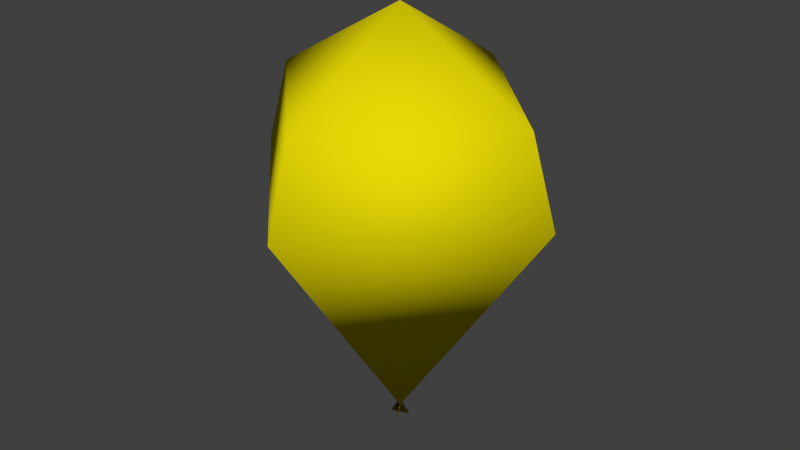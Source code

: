 # Source: baloon.blend  (saved by Blender 2.61.0; exported with 4.5.12 LTS)
import bpy
from mathutils import Matrix  # noqa: F401  (used for matrix-valued properties, if any)

bpy.ops.wm.read_factory_settings(use_empty=True)
scene = bpy.context.scene
scene.name = 'Scene'

# ---- collections
col_collection_4 = bpy.data.collections.new('Collection 4'); scene.collection.children.link(col_collection_4)
col_collection_11 = bpy.data.collections.new('Collection 11'); scene.collection.children.link(col_collection_11)
col_collection_11.hide_render = True
col_collection_11.hide_viewport = True
col_collection_12 = bpy.data.collections.new('Collection 12'); scene.collection.children.link(col_collection_12)
col_collection_12.hide_render = True
col_collection_12.hide_viewport = True
col_collection_13 = bpy.data.collections.new('Collection 13'); scene.collection.children.link(col_collection_13)
col_collection_13.hide_render = True
col_collection_13.hide_viewport = True
col_collection_14 = bpy.data.collections.new('Collection 14'); scene.collection.children.link(col_collection_14)
col_collection_14.hide_render = True
col_collection_14.hide_viewport = True
col_collection_15 = bpy.data.collections.new('Collection 15'); scene.collection.children.link(col_collection_15)

# ---- materials (node trees are filled in below, after node groups)
mat_sparrowwhite = bpy.data.materials.new('sparrowwhite')
mat_sparrowwhite.alpha_threshold = 0.0
mat_sparrowwhite.use_transparent_shadow = False
mat_sparrowwhite.roughness = 0.5
mat_sparrowwhite.line_color = (0.0, 0.0, 0.0, 1.0)
mat_sparrowpainted = bpy.data.materials.new('sparrowpainted')
mat_sparrowpainted.alpha_threshold = 0.0
mat_sparrowpainted.use_transparent_shadow = False
mat_sparrowpainted.diffuse_color = (0.8, 0.6944, 0.001994, 1.0)
mat_sparrowpainted.roughness = 0.5
mat_sparrowpainted.line_color = (0.0, 0.0, 0.0, 1.0)
mat_cruizerblack = bpy.data.materials.new('cruizerblack')
mat_cruizerblack.alpha_threshold = 0.0
mat_cruizerblack.use_transparent_shadow = False
mat_cruizerblack.diffuse_color = (0.2298, 0.2298, 0.2298, 1.0)
mat_cruizerblack.roughness = 0.5
mat_cruizerblack.line_color = (0.0, 0.0, 0.0, 1.0)

# ---- material node trees

# ---- world
world_world = bpy.data.worlds.new('World'); scene.world = world_world
world_world.color = (0.05088, 0.05088, 0.05088)
world_world.use_sun_shadow = False
world_world.sun_shadow_jitter_overblur = 0.0
world_world.cycles.sampling_method = 'MANUAL'
world_world.cycles.sample_map_resolution = 256

# ---- meshes
me_sphere_002 = bpy.data.meshes.new('Sphere.002')
me_sphere_002.from_pydata([(1.947e-07, -1.344e-07, 1.5), (0.3827, -6.718e-08, 1.174), (0.9239, 0.0, -0.3827), (0.3536, 0.1464, -0.9239), (0.6533, 0.2706, -0.7071), (0.8536, 0.3536, -0.3827), (0.9239, 0.3827, 0.0), (0.8536, 0.3536, 0.3827), (0.6533, 0.2706, 0.7071), (0.3536, 0.1464, 1.174), (0.2706, 0.2706, 1.174), (0.5, 0.5, 0.7071), (0.6533, 0.6533, 0.3827), (0.7071, 0.7071, 0.0), (0.6533, 0.6533, -0.3827), (0.5, 0.5, -0.7071), (0.2706, 0.2706, -0.9239), (0.1464, 0.3536, -0.9239), (0.2706, 0.6533, -0.7071), (0.3536, 0.8536, -0.3827), (0.3827, 0.9239, 0.0), (0.3536, 0.8536, 0.3827), (0.2706, 0.6533, 0.7071), (0.1464, 0.3536, 1.174), (9.735e-08, 0.3827, 1.174), (1.49e-08, 0.7071, 0.7071), (-2.98e-08, 0.9239, 0.3827), (-2.98e-08, 1.0, 0.0), (-2.98e-08, 0.9239, -0.3827), (-4.47e-08, 0.7071, -0.7071), (0.0, 0.3827, -0.9239), (-0.1464, 0.3536, -0.9239), (-0.2706, 0.6533, -0.7071), (-0.3536, 0.8536, -0.3827), (-0.3827, 0.9239, 0.0), (-0.3536, 0.8536, 0.3827), (-0.2706, 0.6533, 0.7071), (-0.1464, 0.3536, 1.174), (-0.2706, 0.2706, 1.174), (-0.5, 0.5, 0.7071), (-0.6533, 0.6533, 0.3827), (-0.7071, 0.7071, 0.0), (-0.6533, 0.6533, -0.3827), (-0.5, 0.5, -0.7071), (-0.2706, 0.2706, -0.9239), (-0.3536, 0.1464, -0.9239), (-0.6533, 0.2706, -0.7071), (-0.8536, 0.3536, -0.3827), (-0.9239, 0.3827, 0.0), (-0.8536, 0.3536, 0.3827), (-0.6533, 0.2706, 0.7071), (-0.3536, 0.1464, 1.174), (-0.3827, -6.718e-08, 1.174), (-0.7071, -4.47e-08, 0.7071), (-0.9239, -2.98e-08, 0.3827), (-1.0, 0.0, 0.0), (-0.9239, -2.98e-08, -0.3827), (-0.7071, -1.49e-08, -0.7071), (-0.3827, 0.0, -0.9239), (-1.395e-07, -5.778e-08, -1.0), (-0.3536, -0.1464, -0.9239), (-0.6533, -0.2706, -0.7071), (-0.8536, -0.3536, -0.3827), (-0.9239, -0.3827, 0.0), (-0.8536, -0.3536, 0.3827), (-0.6533, -0.2706, 0.7071), (-0.3536, -0.1464, 1.174), (-0.2706, -0.2706, 1.174), (-0.5, -0.5, 0.7071), (-0.6533, -0.6533, 0.3827), (-0.7071, -0.7071, 0.0), (-0.6533, -0.6533, -0.3827), (-0.5, -0.5, -0.7071), (-0.2706, -0.2706, -0.9239), (-0.1464, -0.3536, -0.9239), (-0.2706, -0.6533, -0.7071), (-0.3536, -0.8536, -0.3827), (-0.3827, -0.9239, 0.0), (-0.3536, -0.8536, 0.3827), (-0.2706, -0.6533, 0.7071), (-0.1464, -0.3536, 1.174), (9.735e-08, -0.3827, 1.174), (1.49e-08, -0.7071, 0.7071), (2.98e-08, -0.9239, 0.3827), (2.98e-08, -1.0, 0.0), (2.98e-08, -0.9239, -0.3827), (2.98e-08, -0.7071, -0.7071), (0.0, -0.3827, -0.9239), (0.1464, -0.3536, -0.9239), (0.2706, -0.6533, -0.7071), (0.3536, -0.8536, -0.3827), (0.3827, -0.9239, 0.0), (0.3536, -0.8536, 0.3827), (0.2706, -0.6533, 0.7071), (0.1464, -0.3536, 1.174), (0.2706, -0.2706, 1.174), (0.5, -0.5, 0.7071), (0.6533, -0.6533, 0.3827), (0.7071, -0.7071, 0.0), (0.6533, -0.6533, -0.3827), (0.5, -0.5, -0.7071), (0.2706, -0.2706, -0.9239), (0.3536, -0.1464, -0.9239), (0.6533, -0.2706, -0.7071), (0.8536, -0.3536, -0.3827), (0.9239, -0.3827, 0.0), (0.8536, -0.3536, 0.3827), (0.6533, -0.2706, 0.7071), (0.3536, -0.1464, 1.174), (0.7071, 2.98e-08, 0.7071), (0.9239, 2.98e-08, 0.3827), (1.0, 2.98e-08, 0.0), (0.7071, 1.49e-08, -0.7071), (0.3827, 0.0, -0.9239), (5.969e-07, 0.05, 1.55), (-0.01913, 0.04619, 1.55), (-0.03535, 0.03535, 1.55), (-0.04619, 0.01913, 1.55), (-0.05, -4.254e-07, 1.55), (-0.04619, -0.01913, 1.55), (-0.03535, -0.03536, 1.55), (-0.01913, -0.04619, 1.55), (6.028e-07, -0.05, 1.55), (0.01913, -0.04619, 1.55), (0.03536, -0.03536, 1.55), (0.04619, -0.01913, 1.55), (0.05, -4.092e-07, 1.55), (0.04619, 0.01913, 1.55), (0.03536, 0.03535, 1.55), (0.01913, 0.04619, 1.55), (5.647e-07, -3.896e-07, 1.45), (6.036e-07, -4.165e-07, 1.55)], [], [(113, 59, 3), (112, 113, 3, 4), (2, 112, 4, 5), (111, 2, 5, 6), (110, 111, 6, 7), (109, 110, 7, 8), (1, 109, 8, 9), (0, 1, 9), (0, 9, 10), (9, 8, 11, 10), (8, 7, 12, 11), (7, 6, 13, 12), (6, 5, 14, 13), (5, 4, 15, 14), (4, 3, 16, 15), (3, 59, 16), (16, 59, 17), (15, 16, 17, 18), (14, 15, 18, 19), (13, 14, 19, 20), (12, 13, 20, 21), (11, 12, 21, 22), (10, 11, 22, 23), (0, 10, 23), (0, 23, 24), (23, 22, 25, 24), (22, 21, 26, 25), (21, 20, 27, 26), (20, 19, 28, 27), (19, 18, 29, 28), (18, 17, 30, 29), (17, 59, 30), (30, 59, 31), (29, 30, 31, 32), (28, 29, 32, 33), (27, 28, 33, 34), (26, 27, 34, 35), (25, 26, 35, 36), (24, 25, 36, 37), (0, 24, 37), (0, 37, 38), (37, 36, 39, 38), (36, 35, 40, 39), (35, 34, 41, 40), (34, 33, 42, 41), (33, 32, 43, 42), (32, 31, 44, 43), (31, 59, 44), (44, 59, 45), (43, 44, 45, 46), (42, 43, 46, 47), (41, 42, 47, 48), (40, 41, 48, 49), (39, 40, 49, 50), (38, 39, 50, 51), (0, 38, 51), (0, 51, 52), (51, 50, 53, 52), (50, 49, 54, 53), (49, 48, 55, 54), (48, 47, 56, 55), (47, 46, 57, 56), (46, 45, 58, 57), (45, 59, 58), (58, 59, 60), (57, 58, 60, 61), (56, 57, 61, 62), (55, 56, 62, 63), (54, 55, 63, 64), (53, 54, 64, 65), (52, 53, 65, 66), (0, 52, 66), (0, 66, 67), (66, 65, 68, 67), (65, 64, 69, 68), (64, 63, 70, 69), (63, 62, 71, 70), (62, 61, 72, 71), (61, 60, 73, 72), (60, 59, 73), (73, 59, 74), (72, 73, 74, 75), (71, 72, 75, 76), (70, 71, 76, 77), (69, 70, 77, 78), (68, 69, 78, 79), (67, 68, 79, 80), (0, 67, 80), (0, 80, 81), (80, 79, 82, 81), (79, 78, 83, 82), (78, 77, 84, 83), (77, 76, 85, 84), (76, 75, 86, 85), (75, 74, 87, 86), (74, 59, 87), (87, 59, 88), (86, 87, 88, 89), (85, 86, 89, 90), (84, 85, 90, 91), (83, 84, 91, 92), (82, 83, 92, 93), (81, 82, 93, 94), (0, 81, 94), (0, 94, 95), (94, 93, 96, 95), (93, 92, 97, 96), (92, 91, 98, 97), (91, 90, 99, 98), (90, 89, 100, 99), (89, 88, 101, 100), (88, 59, 101), (101, 59, 102), (100, 101, 102, 103), (99, 100, 103, 104), (98, 99, 104, 105), (97, 98, 105, 106), (96, 97, 106, 107), (95, 96, 107, 108), (0, 95, 108), (0, 108, 1), (108, 107, 109, 1), (107, 106, 110, 109), (106, 105, 111, 110), (105, 104, 2, 111), (104, 103, 112, 2), (103, 102, 113, 112), (102, 59, 113), (130, 115, 114), (130, 116, 115), (130, 117, 116), (130, 118, 117), (130, 119, 118), (130, 120, 119), (130, 121, 120), (130, 122, 121), (130, 123, 122), (130, 124, 123), (130, 125, 124), (130, 126, 125), (130, 127, 126), (130, 128, 127), (130, 129, 128), (130, 114, 129), (131, 114, 115), (131, 115, 116), (131, 116, 117), (131, 117, 118), (131, 118, 119), (131, 119, 120), (131, 120, 121), (131, 121, 122), (131, 122, 123), (131, 123, 124), (131, 124, 125), (131, 125, 126), (131, 126, 127), (131, 127, 128), (131, 128, 129), (131, 129, 114)])
me_sphere_002.polygons.foreach_set('use_smooth', [True] * 160)
me_sphere_002.polygons.foreach_set('material_index', [1, 1, 1, 1, 1, 1, 1, 1, 1, 1, 1, 1, 1, 1, 1, 1, 1, 1, 1, 1, 1, 1, 1, 1, 1, 1, 1, 1, 1, 1, 1, 1, 1, 1, 1, 1, 1, 1, 1, 1, 1, 1, 1, 1, 1, 1, 1, 1, 1, 1, 1, 1, 1, 1, 1, 1, 1, 1, 1, 1, 1, 1, 1, 1, 1, 1, 1, 1, 1, 1, 1, 1, 1, 1, 1, 1, 1, 1, 1, 1, 1, 1, 1, 1, 1, 1, 1, 1, 1, 1, 1, 1, 1, 1, 1, 1, 1, 1, 1, 1, 1, 1, 1, 1, 1, 1, 1, 1, 1, 1, 1, 1, 1, 1, 1, 1, 1, 1, 1, 1, 1, 1, 1, 1, 1, 1, 1, 1, 1, 1, 1, 1, 1, 1, 1, 1, 1, 1, 1, 1, 1, 1, 1, 1, 1, 1, 1, 1, 1, 1, 1, 1, 1, 1, 1, 1, 1, 1, 1, 1])
_uv = me_sphere_002.uv_layers.new(name='UVMap')
_uv.uv.foreach_set('vector', [0.3231, 0.3329, 0.3388, 0.4544, 0.2991, 0.3547, 0.298, 0.2136, 0.3231, 0.3329, 0.2991, 0.3547, 0.2456, 0.2656, 0.2291, 0.1051, 0.298, 0.2136, 0.2456, 0.2656, 0.1635, 0.2048, 1.0, 0.08467, 1.229, 0.1051, 1.163, 0.2048, 1.057, 0.2011, 0.9002, 0.1844, 1.0, 0.08467, 1.057, 0.2011, 0.9714, 0.2572, 0.8698, 0.3025, 0.9002, 0.1844, 0.9714, 0.2572, 0.9155, 0.3444, 0.8528, 0.4237, 0.8698, 0.3025, 0.9155, 0.3444, 0.8749, 0.4434, 0.8388, 0.5456, 0.8528, 0.4237, 0.8749, 0.4434, 0.8388, 0.5456, 0.8749, 0.4434, 0.8914, 0.4779, 0.8749, 0.4434, 0.9155, 0.3444, 0.9457, 0.4126, 0.8914, 0.4779, 0.9155, 0.3444, 0.9714, 0.2572, 1.006, 0.358, 0.9457, 0.4126, 0.9714, 0.2572, 1.057, 0.2011, 1.075, 0.3236, 1.006, 0.358, 0.05721, 0.2011, 0.1635, 0.2048, 0.1486, 0.3182, 0.07456, 0.3236, 0.1635, 0.2048, 0.2456, 0.2656, 0.2198, 0.3432, 0.1486, 0.3182, 0.2456, 0.2656, 0.2991, 0.3547, 0.2829, 0.3919, 0.2198, 0.3432, 0.2991, 0.3547, 0.3388, 0.4544, 0.2829, 0.3919, 0.2829, 0.3919, 0.3388, 0.4544, 0.2759, 0.4375, 0.2198, 0.3432, 0.2829, 0.3919, 0.2759, 0.4375, 0.2121, 0.4301, 0.1486, 0.3182, 0.2198, 0.3432, 0.2121, 0.4301, 0.1482, 0.4335, 0.07456, 0.3236, 0.1486, 0.3182, 0.1482, 0.4335, 0.08493, 0.4471, 0.00589, 0.358, 0.07456, 0.3236, 0.08493, 0.4471, 0.02281, 0.4687, 0.9457, 0.4126, 1.006, 0.358, 1.023, 0.4687, 0.9616, 0.4949, 0.8914, 0.4779, 0.9457, 0.4126, 0.9616, 0.4949, 0.9005, 0.5219, 0.8388, 0.5456, 0.8914, 0.4779, 0.9005, 0.5219, 0.8388, 0.5456, 0.9005, 0.5219, 0.9012, 0.5694, 0.9005, 0.5219, 0.9616, 0.4949, 0.9652, 0.5827, 0.9012, 0.5694, 0.9616, 0.4949, 1.023, 0.4687, 1.03, 0.5833, 0.9652, 0.5827, 0.02281, 0.4687, 0.08493, 0.4471, 0.09397, 0.5708, 0.02988, 0.5833, 0.08493, 0.4471, 0.1482, 0.4335, 0.1565, 0.5477, 0.09397, 0.5708, 0.1482, 0.4335, 0.2121, 0.4301, 0.2175, 0.5176, 0.1565, 0.5477, 0.2121, 0.4301, 0.2759, 0.4375, 0.2779, 0.4849, 0.2175, 0.5176, 0.2759, 0.4375, 0.3388, 0.4544, 0.2779, 0.4849, 0.2779, 0.4849, 0.3388, 0.4544, 0.2881, 0.5279, 0.2175, 0.5176, 0.2779, 0.4849, 0.2881, 0.5279, 0.2353, 0.5984, 0.1565, 0.5477, 0.2175, 0.5176, 0.2353, 0.5984, 0.1753, 0.6575, 0.09397, 0.5708, 0.1565, 0.5477, 0.1753, 0.6575, 0.1049, 0.6943, 0.02988, 0.5833, 0.09397, 0.5708, 0.1049, 0.6943, 0.02801, 0.6986, 0.9652, 0.5827, 1.03, 0.5833, 1.028, 0.6986, 0.9553, 0.669, 0.9012, 0.5694, 0.9652, 0.5827, 0.9553, 0.669, 0.8928, 0.6142, 0.8388, 0.5456, 0.9012, 0.5694, 0.8928, 0.6142, 0.8388, 0.5456, 0.8928, 0.6142, 0.8754, 0.6495, 0.8928, 0.6142, 0.9553, 0.669, 0.9262, 0.744, 0.8754, 0.6495, 0.9553, 0.669, 1.028, 0.6986, 1.01, 0.8112, 0.9262, 0.744, 0.02801, 0.6986, 0.1049, 0.6943, 0.1244, 0.8165, 0.009508, 0.8112, 0.1049, 0.6943, 0.1753, 0.6575, 0.2137, 0.7558, 0.1244, 0.8165, 0.1753, 0.6575, 0.2353, 0.5984, 0.2677, 0.6637, 0.2137, 0.7558, 0.2353, 0.5984, 0.2881, 0.5279, 0.3056, 0.5605, 0.2677, 0.6637, 0.2881, 0.5279, 0.3388, 0.4544, 0.3056, 0.5605, 0.3056, 0.5605, 0.3388, 0.4544, 0.3283, 0.5777, 0.2677, 0.6637, 0.3056, 0.5605, 0.3283, 0.5777, 0.3154, 0.7005, 0.2137, 0.7558, 0.2677, 0.6637, 0.3154, 0.7005, 0.2919, 0.8216, 0.1244, 0.8165, 0.2137, 0.7558, 0.2919, 0.8216, 0.2002, 0.9299, 1.01, 0.8112, 1.124, 0.8165, 1.2, 0.9299, 0.9271, 0.9054, 0.9262, 0.744, 1.01, 0.8112, 0.9271, 0.9054, 0.8697, 0.7904, 0.8754, 0.6495, 0.9262, 0.744, 0.8697, 0.7904, 0.8506, 0.6686, 0.8388, 0.5456, 0.8754, 0.6495, 0.8506, 0.6686, 0.8388, 0.5456, 0.8506, 0.6686, 0.8231, 0.6671, 0.8506, 0.6686, 0.8697, 0.7904, 0.798, 0.7864, 0.8231, 0.6671, 0.8697, 0.7904, 0.9271, 0.9054, 0.7291, 0.8949, 0.798, 0.7864, 0.9271, 0.9054, 1.2, 0.9299, 0.5, 0.9153, 0.7291, 0.8949, 0.2002, 0.9299, 0.2919, 0.8216, 0.4002, 0.8156, 0.5, 0.9153, 0.2919, 0.8216, 0.3154, 0.7005, 0.3698, 0.6975, 0.4002, 0.8156, 0.3154, 0.7005, 0.3283, 0.5777, 0.3528, 0.5763, 0.3698, 0.6975, 0.3283, 0.5777, 0.3388, 0.4544, 0.3528, 0.5763, 0.3528, 0.5763, 0.3388, 0.4544, 0.3749, 0.5566, 0.3698, 0.6975, 0.3528, 0.5763, 0.3749, 0.5566, 0.4155, 0.6556, 0.4002, 0.8156, 0.3698, 0.6975, 0.4155, 0.6556, 0.4714, 0.7428, 0.5, 0.9153, 0.4002, 0.8156, 0.4714, 0.7428, 0.5572, 0.7989, 0.7291, 0.8949, 0.5, 0.9153, 0.5572, 0.7989, 0.6635, 0.7952, 0.798, 0.7864, 0.7291, 0.8949, 0.6635, 0.7952, 0.7456, 0.7344, 0.8231, 0.6671, 0.798, 0.7864, 0.7456, 0.7344, 0.7991, 0.6453, 0.8388, 0.5456, 0.8231, 0.6671, 0.7991, 0.6453, 0.8388, 0.5456, 0.7991, 0.6453, 0.7829, 0.6081, 0.7991, 0.6453, 0.7456, 0.7344, 0.7198, 0.6568, 0.7829, 0.6081, 0.7456, 0.7344, 0.6635, 0.7952, 0.6486, 0.6818, 0.7198, 0.6568, 0.6635, 0.7952, 0.5572, 0.7989, 0.5746, 0.6764, 0.6486, 0.6818, 0.5572, 0.7989, 0.4714, 0.7428, 0.5059, 0.642, 0.5746, 0.6764, 0.4714, 0.7428, 0.4155, 0.6556, 0.4457, 0.5874, 0.5059, 0.642, 0.4155, 0.6556, 0.3749, 0.5566, 0.3914, 0.5221, 0.4457, 0.5874, 0.3749, 0.5566, 0.3388, 0.4544, 0.3914, 0.5221, 0.3914, 0.5221, 0.3388, 0.4544, 0.4005, 0.4781, 0.4457, 0.5874, 0.3914, 0.5221, 0.4005, 0.4781, 0.4616, 0.5051, 0.5059, 0.642, 0.4457, 0.5874, 0.4616, 0.5051, 0.5228, 0.5313, 0.5746, 0.6764, 0.5059, 0.642, 0.5228, 0.5313, 0.5849, 0.5529, 0.6486, 0.6818, 0.5746, 0.6764, 0.5849, 0.5529, 0.6482, 0.5665, 0.7198, 0.6568, 0.6486, 0.6818, 0.6482, 0.5665, 0.7121, 0.5699, 0.7829, 0.6081, 0.7198, 0.6568, 0.7121, 0.5699, 0.7759, 0.5625, 0.8388, 0.5456, 0.7829, 0.6081, 0.7759, 0.5625, 0.8388, 0.5456, 0.7759, 0.5625, 0.7779, 0.5151, 0.7759, 0.5625, 0.7121, 0.5699, 0.7175, 0.4824, 0.7779, 0.5151, 0.7121, 0.5699, 0.6482, 0.5665, 0.6565, 0.4523, 0.7175, 0.4824, 0.6482, 0.5665, 0.5849, 0.5529, 0.594, 0.4292, 0.6565, 0.4523, 0.5849, 0.5529, 0.5228, 0.5313, 0.5299, 0.4167, 0.594, 0.4292, 0.5228, 0.5313, 0.4616, 0.5051, 0.4652, 0.4173, 0.5299, 0.4167, 0.4616, 0.5051, 0.4005, 0.4781, 0.4012, 0.4306, 0.4652, 0.4173, 0.4005, 0.4781, 0.3388, 0.4544, 0.4012, 0.4306, 0.4012, 0.4306, 0.3388, 0.4544, 0.3928, 0.3858, 0.4652, 0.4173, 0.4012, 0.4306, 0.3928, 0.3858, 0.4553, 0.331, 0.5299, 0.4167, 0.4652, 0.4173, 0.4553, 0.331, 0.528, 0.3014, 0.594, 0.4292, 0.5299, 0.4167, 0.528, 0.3014, 0.6049, 0.3057, 0.6565, 0.4523, 0.594, 0.4292, 0.6049, 0.3057, 0.6753, 0.3425, 0.7175, 0.4824, 0.6565, 0.4523, 0.6753, 0.3425, 0.7353, 0.4016, 0.7779, 0.5151, 0.7175, 0.4824, 0.7353, 0.4016, 0.7881, 0.4721, 0.8388, 0.5456, 0.7779, 0.5151, 0.7881, 0.4721, 0.8388, 0.5456, 0.7881, 0.4721, 0.8056, 0.4395, 0.7881, 0.4721, 0.7353, 0.4016, 0.7677, 0.3363, 0.8056, 0.4395, 0.7353, 0.4016, 0.6753, 0.3425, 0.7137, 0.2442, 0.7677, 0.3363, 0.6753, 0.3425, 0.6049, 0.3057, 0.6244, 0.1835, 0.7137, 0.2442, 0.6049, 0.3057, 0.528, 0.3014, 0.5095, 0.1888, 0.6244, 0.1835, 0.528, 0.3014, 0.4553, 0.331, 0.4262, 0.256, 0.5095, 0.1888, 0.4553, 0.331, 0.3928, 0.3858, 0.3754, 0.3505, 0.4262, 0.256, 0.3928, 0.3858, 0.3388, 0.4544, 0.3754, 0.3505, 0.3754, 0.3505, 0.3388, 0.4544, 0.3506, 0.3314, 0.4262, 0.256, 0.3754, 0.3505, 0.3506, 0.3314, 0.3697, 0.2096, 0.5095, 0.1888, 0.4262, 0.256, 0.3697, 0.2096, 0.4271, 0.09455, 0.6244, 0.1835, 0.5095, 0.1888, 0.4271, 0.09455, 0.7002, 0.07008, 0.7137, 0.2442, 0.6244, 0.1835, 0.7002, 0.07008, 0.7919, 0.1784, 0.7677, 0.3363, 0.7137, 0.2442, 0.7919, 0.1784, 0.8154, 0.2995, 0.8056, 0.4395, 0.7677, 0.3363, 0.8154, 0.2995, 0.8283, 0.4223, 0.8388, 0.5456, 0.8056, 0.4395, 0.8283, 0.4223, 0.8388, 0.5456, 0.8283, 0.4223, 0.8528, 0.4237, 0.8283, 0.4223, 0.8154, 0.2995, 0.8698, 0.3025, 0.8528, 0.4237, 0.8154, 0.2995, 0.7919, 0.1784, 0.9002, 0.1844, 0.8698, 0.3025, 0.7919, 0.1784, 0.7002, 0.07008, 1.0, 0.08467, 0.9002, 0.1844, 0.7002, 0.07008, 1.427, 0.09455, 1.229, 0.1051, 1.0, 0.08467, 0.4271, 0.09455, 0.3697, 0.2096, 0.298, 0.2136, 0.2291, 0.1051, 0.3697, 0.2096, 0.3506, 0.3314, 0.3231, 0.3329, 0.298, 0.2136, 0.3506, 0.3314, 0.3388, 0.4544, 0.3231, 0.3329, 0.4231, 0.424, 0.424, 0.8985, 0.3584, 0.9014, 0.7111, 0.0, 0.4906, 0.43, 0.424, 0.3869, 0.7111, 0.0, 0.5687, 0.4618, 0.4906, 0.43, 0.7111, 0.0, 0.6464, 0.4774, 0.5687, 0.4618, 0.7111, 0.0, 0.712, 0.4745, 0.6464, 0.4774, 0.9991, 1.031e-06, 0.7786, 0.43, 0.712, 0.3869, 0.9991, 1.031e-06, 0.8567, 0.4618, 0.7786, 0.43, 0.9991, 1.031e-06, 0.9344, 0.4774, 0.8567, 0.4618, 0.9991, 1.031e-06, 1.0, 0.4745, 0.9344, 0.4774, 0.7111, 0.4774, 0.4906, 0.9074, 0.424, 0.8643, 0.7111, 0.4774, 0.5687, 0.9392, 0.4906, 0.9074, 0.7111, 0.4774, 0.6464, 0.9548, 0.5687, 0.9392, 0.7111, 0.4774, 0.712, 0.952, 0.6464, 0.9548, 0.4231, 0.424, 0.2026, 0.8539, 0.136, 0.8109, 0.4231, 0.424, 0.2807, 0.8857, 0.2026, 0.8539, 0.4231, 0.424, 0.3584, 0.9014, 0.2807, 0.8857, 0.212, 0.212, 0.3917, 0.3321, 0.3321, 0.3917, 0.212, 0.212, 0.3321, 0.3917, 0.2542, 0.424, 0.212, 0.212, 0.2542, 0.424, 0.1698, 0.424, 0.212, 0.212, 0.1698, 0.424, 0.09191, 0.3917, 0.212, 0.212, 0.09191, 0.3917, 0.03227, 0.3321, 0.212, 0.212, 0.03227, 0.3321, 0.0, 0.2542, 0.212, 0.212, 0.0, 0.2542, 0.0, 0.1698, 0.212, 0.212, 0.0, 0.1698, 0.03227, 0.09191, 0.212, 0.212, 0.03227, 0.09191, 0.09191, 0.03227, 0.212, 0.212, 0.09191, 0.03227, 0.1698, 1.61e-08, 0.212, 0.212, 0.1698, 1.61e-08, 0.2542, 0.0, 0.212, 0.212, 0.2542, 0.0, 0.3321, 0.03227, 0.212, 0.212, 0.3321, 0.03227, 0.3917, 0.09191, 0.212, 0.212, 0.3917, 0.09191, 0.424, 0.1698, 0.212, 0.212, 0.424, 0.1698, 0.424, 0.2542, 0.212, 0.212, 0.424, 0.2542, 0.3917, 0.3321])
me_sphere_002.materials.append(mat_sparrowwhite)
me_sphere_002.materials.append(mat_sparrowpainted)
me_sphere_002.materials.append(mat_cruizerblack)
me_sphere_002.use_remesh_preserve_volume = False
me_sphere_002.use_remesh_preserve_attributes = False
me_sphere_002.use_mirror_vertex_groups = False
me_sphere_002.update()
me_sphere_003 = bpy.data.meshes.new('Sphere.003')
me_sphere_003.from_pydata([(1.947e-07, -1.344e-07, 1.5), (0.2928, -0.1759, 1.256), (0.9159, -0.1899, -0.3954), (0.2579, -0.291, -0.9463), (-0.355, -0.8515, 0.389), (-0.8464, -0.5656, 7.833e-09), (-0.2706, -0.6533, -0.7071), (0.5, -0.5, -0.7071), (0.8531, 0.3511, 0.389), (0.6509, -0.6538, 0.389), (0.2502, 0.2714, 1.21), (0.6538, 0.6509, 0.389), (0.9225, -0.00209, 0.389), (0.8464, 0.5656, -1.767e-07), (0.7819, 0.5133, -0.3954), (0.5981, 0.3853, -0.7158), (0.2906, 0.2634, -0.9282), (0.5133, -0.7819, -0.3954), (0.1271, -0.7, -0.7158), (-0.6538, -0.6509, 0.389), (-1.395e-07, -5.778e-08, -1.0), (0.9984, -0.1986, -2.32e-07), (0.355, 0.8515, 0.389), (-0.05507, 0.02281, 1.548), (-0.9984, 0.1986, 3.247e-08), (0.00209, 0.9225, 0.389), (-0.3402, -0.2007, -0.9346), (0.1986, 0.9984, 4.589e-09), (0.1899, 0.9159, -0.3954), (0.1505, 0.6954, -0.7158), (5.647e-07, -3.896e-07, 1.45), (-0.1899, -0.9159, -0.3954), (-0.002089, -0.9225, 0.389), (-0.7819, -0.5133, -0.3954), (-0.1986, -0.9984, -6.369e-09), (0.8515, -0.355, 0.389), (-0.3511, 0.8531, 0.389), (-0.6954, 0.1505, -0.7158), (-0.155, 0.335, 1.21), (-0.6509, 0.6538, 0.389), (-0.8531, -0.3511, 0.389), (-0.5656, 0.8464, 3.669e-08), (-0.5133, 0.7819, -0.3954), (-0.3853, 0.5981, -0.7158), (-0.2007, 0.3402, -0.9346), (0.5656, -0.8464, 3.758e-08), (-0.06378, -0.3742, 1.185), (-0.9159, 0.1899, -0.3954), (-0.5981, -0.3853, -0.7158), (0.0535, -0.02216, 1.547), (-0.8515, 0.355, 0.389), (0.3511, -0.8531, 0.389), (-0.3314, -0.08265, 1.256), (-0.9225, 0.00209, 0.389), (0.6954, -0.1505, -0.7158), (0.02216, 0.0535, 1.547), (5.647e-07, -3.896e-07, 1.45), (-0.02281, -0.05507, 1.548)], [], [(3, 20, 16), (54, 3, 16), (54, 16, 15), (2, 54, 15), (2, 15, 14), (21, 2, 14), (21, 14, 13), (12, 21, 13), (12, 13, 8), (17, 54, 2), (33, 48, 6), (1, 12, 8), (1, 8, 10), (0, 1, 10), (19, 34, 4), (10, 8, 11), (17, 18, 7), (18, 3, 7), (32, 45, 51), (52, 40, 19), (8, 13, 11), (50, 24, 53), (37, 44, 26), (45, 2, 21), (31, 18, 17), (6, 3, 18), (52, 19, 4), (26, 20, 3), (40, 5, 19), (35, 21, 12), (15, 16, 29), (14, 15, 29), (14, 29, 28), (13, 14, 28), (13, 28, 27), (11, 13, 27), (11, 27, 22), (6, 26, 3), (30, 49, 23), (10, 11, 22), (46, 51, 1), (0, 46, 1), (0, 10, 38), (10, 22, 25), (10, 25, 38), (52, 53, 40), (24, 47, 33), (46, 4, 32), (22, 27, 25), (34, 31, 17), (44, 20, 26), (52, 4, 46), (53, 5, 40), (29, 16, 44), (0, 52, 46), (16, 20, 44), (7, 3, 54), (17, 7, 54), (29, 44, 43), (28, 29, 43), (28, 43, 42), (27, 28, 42), (27, 42, 41), (25, 27, 41), (25, 41, 36), (34, 17, 45), (31, 6, 18), (38, 25, 36), (47, 48, 33), (1, 51, 9), (5, 31, 34), (38, 36, 39), (19, 5, 34), (1, 9, 35), (9, 21, 35), (37, 26, 48), (36, 41, 39), (24, 33, 5), (47, 37, 48), (32, 34, 45), (4, 34, 32), (33, 6, 31), (30, 23, 49), (5, 33, 31), (51, 45, 9), (48, 26, 6), (43, 44, 37), (42, 43, 37), (42, 37, 47), (41, 42, 47), (41, 47, 24), (39, 41, 24), (39, 24, 50), (53, 24, 5), (45, 17, 2), (38, 39, 50), (38, 50, 52), (0, 38, 52), (9, 45, 21), (52, 50, 53), (46, 32, 51), (1, 35, 12), (56, 57, 55), (56, 55, 57)])
me_sphere_003.polygons.foreach_set('use_smooth', [True] * 104)
me_sphere_003.polygons.foreach_set('material_index', [1, 1, 1, 1, 1, 1, 1, 1, 1, 1, 1, 1, 1, 1, 1, 1, 1, 1, 1, 1, 1, 1, 1, 1, 1, 1, 1, 1, 1, 1, 1, 1, 1, 1, 1, 1, 1, 1, 1, 1, 1, 1, 1, 1, 1, 1, 1, 1, 1, 1, 1, 1, 1, 1, 1, 1, 1, 1, 1, 1, 1, 1, 1, 1, 1, 1, 1, 1, 1, 1, 1, 1, 1, 1, 1, 1, 1, 1, 1, 1, 1, 1, 1, 1, 1, 1, 1, 1, 1, 1, 1, 1, 1, 1, 1, 1, 1, 1, 1, 1, 1, 1, 1, 1])
_uv = me_sphere_003.uv_layers.new(name='UVMap')
_uv.uv.foreach_set('vector', [0.6923, 0.4654, 0.6554, 0.5236, 0.5918, 0.468, 0.6266, 0.381, 0.6923, 0.4654, 0.5918, 0.468, 0.6266, 0.381, 0.5918, 0.468, 0.5354, 0.4105, 0.8893, 0.4932, 0.8119, 0.4642, 0.8347, 0.3809, 0.8893, 0.4932, 0.8347, 0.3809, 0.9184, 0.3843, 0.9641, 0.5352, 0.8893, 0.4932, 0.9184, 0.3843, 0.9641, 0.5352, 0.9184, 0.3843, 0.9949, 0.4174, 0.08611, 0.48, 0.05177, 0.4075, 0.2158, 0.4076, 0.08611, 0.48, 0.2158, 0.4076, 0.1618, 0.4799, 0.8014, 0.62, 0.8119, 0.4642, 0.8893, 0.4932, 0.1384, 0.1105, 0.1927, 0.05415, 0.269, 0.1033, 0.07696, 0.7138, 0.08611, 0.48, 0.1618, 0.4799, 0.07696, 0.7138, 0.1618, 0.4799, 0.1706, 0.7, 0.1281, 0.7885, 0.07696, 0.7138, 0.1706, 0.7, 0.08718, 0.2754, 0.2342, 0.2681, 0.154, 0.3149, 0.1706, 0.7, 0.1618, 0.4799, 0.2371, 0.4973, 0.8014, 0.62, 0.7064, 0.5952, 0.7667, 0.5372, 0.7064, 0.5952, 0.711, 0.4907, 0.7667, 0.5372, 0.9198, 0.2504, 0.8503, 0.3809, 0.8555, 0.2916, 0.0003765, 0.4075, 0.02871, 0.2344, 0.08718, 0.2754, 0.1618, 0.4799, 0.2158, 0.4076, 0.2371, 0.4973, 0.5271, 0.1385, 0.5104, 0.04829, 0.5912, 0.09774, 0.6151, 0.6823, 0.5936, 0.5738, 0.6928, 0.5947, 0.8689, 0.6735, 0.8893, 0.4932, 0.9641, 0.5352, 0.7063, 0.6906, 0.7064, 0.5952, 0.8014, 0.62, 0.269, 0.1033, 0.3526, 0.06647, 0.3404, 0.1349, 0.7061, 0.9886, 0.6557, 0.7634, 0.7063, 0.7391, 0.6928, 0.5947, 0.6554, 0.5236, 0.6923, 0.4654, 0.02871, 0.2344, 0.08957, 0.1826, 0.08718, 0.2754, 0.02144, 0.4975, 0.05177, 0.4075, 0.08611, 0.48, 0.5354, 0.4105, 0.5918, 0.468, 0.4942, 0.511, 0.4685, 0.3826, 0.5354, 0.4105, 0.4942, 0.511, 0.4685, 0.3826, 0.4942, 0.511, 0.4154, 0.5153, 0.4094, 0.3809, 0.4685, 0.3826, 0.4154, 0.5153, 0.2158, 0.4076, 0.3478, 0.4114, 0.3526, 0.4773, 0.2371, 0.4973, 0.2158, 0.4076, 0.3526, 0.4773, 0.2371, 0.4973, 0.3526, 0.4773, 0.3004, 0.5294, 0.269, 0.1033, 0.2438, 0.01685, 0.3526, 0.06647, 0.6557, 0.7391, 0.6557, 0.7626, 0.6339, 0.7505, 0.1706, 0.7, 0.2371, 0.4973, 0.3004, 0.5294, 0.7997, 0.07955, 0.8555, 0.2916, 0.7132, 0.1015, 0.7184, 0.01309, 0.7997, 0.07955, 0.7132, 0.1015, 0.1281, 0.7885, 0.1706, 0.7, 0.2149, 0.7488, 0.1706, 0.7, 0.3004, 0.5294, 0.3422, 0.5715, 0.1706, 0.7, 0.3422, 0.5715, 0.2149, 0.7488, 0.7028, 0.2945, 0.5912, 0.09774, 0.6535, 0.07531, 0.0, 0.1044, 0.05696, 0.03896, 0.1384, 0.1105, 0.7997, 0.07955, 0.9661, 0.1999, 0.9198, 0.2504, 0.3004, 0.5294, 0.3526, 0.4773, 0.3422, 0.5715, 0.7651, 0.7513, 0.7063, 0.6906, 0.8014, 0.62, 0.5936, 0.5738, 0.6554, 0.5236, 0.6928, 0.5947, 0.3526, 0.9185, 0.3527, 0.7391, 0.42, 0.8695, 0.5912, 0.09774, 0.6453, 0.0, 0.6535, 0.07531, 0.4942, 0.511, 0.5918, 0.468, 0.5936, 0.5738, 0.7184, 0.01309, 0.7993, 0.01445, 0.7997, 0.07955, 0.5918, 0.468, 0.6554, 0.5236, 0.5936, 0.5738, 0.7667, 0.5372, 0.711, 0.4907, 0.8119, 0.4642, 0.8014, 0.62, 0.7667, 0.5372, 0.8119, 0.4642, 0.4942, 0.511, 0.5936, 0.5738, 0.5272, 0.6236, 0.4154, 0.5153, 0.4942, 0.511, 0.5272, 0.6236, 0.4154, 0.5153, 0.5272, 0.6236, 0.4598, 0.663, 0.3526, 0.5261, 0.4154, 0.5153, 0.4598, 0.663, 0.3526, 0.5261, 0.4598, 0.663, 0.402, 0.6864, 0.4151, 0.3005, 0.3526, 0.2758, 0.3892, 0.1625, 0.4151, 0.3005, 0.3892, 0.1625, 0.4319, 0.2482, 0.7651, 0.7513, 0.8014, 0.62, 0.8689, 0.6735, 0.2711, 0.1892, 0.269, 0.1033, 0.3404, 0.1349, 0.6204, 0.348, 0.4151, 0.3005, 0.4319, 0.2482, 0.05696, 0.03896, 0.1927, 0.05415, 0.1384, 0.1105, 0.7132, 0.1015, 0.8555, 0.2916, 0.7831, 0.3174, 0.08957, 0.1826, 0.2711, 0.1892, 0.2342, 0.2681, 0.6204, 0.348, 0.4319, 0.2482, 0.4712, 0.1913, 0.08718, 0.2754, 0.08957, 0.1826, 0.2342, 0.2681, 0.7132, 0.1015, 0.7831, 0.3174, 0.7136, 0.3238, 0.956, 0.6808, 0.9641, 0.5352, 1.0, 0.617, 0.6151, 0.6823, 0.6928, 0.5947, 0.7063, 0.6528, 0.4319, 0.2482, 0.3892, 0.1625, 0.4712, 0.1913, 0.0, 0.1044, 0.1384, 0.1105, 0.08957, 0.1826, 0.05696, 0.03896, 0.1315, 0.0, 0.1927, 0.05415, 0.9198, 0.2504, 0.9895, 0.2918, 0.8503, 0.3809, 0.154, 0.3149, 0.2342, 0.2681, 0.2189, 0.347, 0.1384, 0.1105, 0.269, 0.1033, 0.2711, 0.1892, 0.01364, 0.4075, 0.01365, 0.4317, 0.0, 0.4151, 0.08957, 0.1826, 0.1384, 0.1105, 0.2711, 0.1892, 0.8555, 0.2916, 0.8503, 0.3809, 0.7831, 0.3174, 0.1927, 0.05415, 0.2438, 0.01685, 0.269, 0.1033, 0.5272, 0.6236, 0.5936, 0.5738, 0.6151, 0.6823, 0.4598, 0.663, 0.5272, 0.6236, 0.6151, 0.6823, 0.4598, 0.663, 0.6151, 0.6823, 0.5758, 0.7391, 0.3892, 0.1625, 0.3528, 0.1056, 0.4636, 0.0002979, 0.3892, 0.1625, 0.4636, 0.0002979, 0.5104, 0.04829, 0.4712, 0.1913, 0.3892, 0.1625, 0.5104, 0.04829, 0.4712, 0.1913, 0.5104, 0.04829, 0.5271, 0.1385, 0.5912, 0.09774, 0.5104, 0.04829, 0.6453, 0.0, 0.8689, 0.6735, 0.8014, 0.62, 0.8893, 0.4932, 0.6204, 0.348, 0.4712, 0.1913, 0.5271, 0.1385, 0.6204, 0.348, 0.5271, 0.1385, 0.7028, 0.2945, 0.7132, 0.3809, 0.6204, 0.348, 0.7028, 0.2945, 0.956, 0.6808, 0.8689, 0.6735, 0.9641, 0.5352, 0.7028, 0.2945, 0.5271, 0.1385, 0.5912, 0.09774, 0.7997, 0.07955, 0.9198, 0.2504, 0.8555, 0.2916, 0.07696, 0.7138, 0.02144, 0.4975, 0.08611, 0.48, 0.01364, 0.4075, 0.01365, 0.4317, 0.0, 0.4151, 0.6557, 0.7391, 0.6557, 0.7626, 0.6339, 0.7505])
me_sphere_003.materials.append(mat_sparrowwhite)
me_sphere_003.materials.append(mat_sparrowpainted)
me_sphere_003.materials.append(mat_cruizerblack)
me_sphere_003.use_remesh_preserve_volume = False
me_sphere_003.use_remesh_preserve_attributes = False
me_sphere_003.use_mirror_vertex_groups = False
me_sphere_003.update()
me_sphere_004 = bpy.data.meshes.new('Sphere.004')
me_sphere_004.from_pydata([(-0.02281, -0.05507, 1.548), (5.647e-07, -3.896e-07, 1.45), (0.02216, 0.0535, 1.547), (0.0535, -0.02216, 1.547), (5.647e-07, -3.896e-07, 1.45), (-0.05507, 0.02281, 1.548), (-0.0064, -0.06265, 1.51), (0.2928, -0.1759, 1.256), (-0.2027, -0.9952, -0.2032), (0.2579, -0.291, -0.9463), (-0.1777, -0.9133, 0.4052), (-0.8387, -0.5699, 0.2538), (0.9133, -0.1777, 0.4052), (0.6529, -0.2901, -0.734), (0.8741, 0.5265, 0.2167), (0.181, 0.8376, -0.5732), (-0.2007, 0.3402, -0.9346), (0.5137, 0.7757, 0.4052), (-0.8376, 0.181, -0.5732), (0.5603, -0.8471, -0.2032), (0.7202, 0.4643, -0.5732), (0.03148, 0.2277, 1.399), (0.1798, 0.1549, -0.997), (-0.7202, -0.4643, -0.5732), (-0.01814, -0.7142, -0.734), (0.5201, -0.7715, 0.4052), (-0.4643, 0.7202, -0.5732), (0.9952, -0.2027, -0.2032), (-0.3314, -0.08265, 1.256), (-0.5699, 0.8387, 0.2538), (-0.996, 0.19, 0.2538), (0.126, 1.015, 0.2095), (-0.3402, -0.2007, -0.9346)], [], [(2, 0, 1), (1, 0, 2), (4, 5, 3), (4, 3, 5), (16, 22, 32), (13, 9, 22), (13, 22, 20), (27, 13, 20), (30, 23, 11), (10, 6, 28), (27, 20, 14), (12, 27, 14), (15, 16, 26), (19, 13, 27), (21, 31, 29), (7, 12, 14), (7, 14, 21), (6, 7, 21), (11, 8, 10), (21, 14, 17), (19, 24, 13), (24, 9, 13), (10, 19, 25), (31, 26, 29), (10, 8, 19), (23, 24, 8), (18, 16, 32), (25, 19, 27), (8, 24, 19), (15, 22, 16), (28, 11, 10), (32, 22, 9), (21, 29, 30), (6, 10, 25), (20, 22, 15), (18, 32, 23), (25, 27, 12), (14, 20, 15), (14, 15, 31), (17, 14, 31), (21, 30, 28), (24, 32, 9), (11, 23, 8), (6, 21, 28), (6, 25, 7), (23, 32, 24), (26, 16, 18), (21, 17, 31), (29, 26, 18), (28, 30, 11), (30, 18, 23), (29, 18, 30), (7, 25, 12), (31, 15, 26)])
me_sphere_004.polygons.foreach_set('use_smooth', [True] * 54)
me_sphere_004.polygons.foreach_set('material_index', [1, 1, 1, 1, 1, 1, 1, 1, 1, 1, 1, 1, 1, 1, 1, 1, 1, 1, 1, 1, 1, 1, 1, 1, 1, 1, 1, 1, 1, 1, 1, 1, 1, 1, 1, 1, 1, 1, 1, 1, 1, 1, 1, 1, 1, 1, 1, 1, 1, 1, 1, 1, 1, 1])
_uv = me_sphere_004.uv_layers.new(name='UVMap')
_uv.uv.foreach_set('vector', [0.6557, 0.7626, 0.6339, 0.7505, 0.6557, 0.7391, 0.01364, 0.4075, 0.01365, 0.4317, 0.0, 0.4151, 0.01364, 0.4075, 0.01365, 0.4317, 0.0, 0.4151, 0.6557, 0.7391, 0.6557, 0.7626, 0.6339, 0.7505, 0.9222, 0.6214, 1.0, 0.6761, 0.8725, 0.7393, 0.5627, 0.6007, 0.475, 0.5764, 0.5088, 0.5103, 0.5627, 0.6007, 0.5088, 0.5103, 0.6803, 0.5267, 0.6893, 0.6735, 0.5627, 0.6007, 0.6803, 0.5267, 0.4067, 0.1505, 0.6117, 0.0107, 0.5387, 0.1652, 0.6807, 0.2657, 0.4969, 0.5103, 0.4686, 0.4238, 0.0, 0.3066, 0.06585, 0.1662, 0.1594, 0.3255, 0.09795, 0.405, 0.0, 0.3066, 0.1594, 0.3255, 0.9894, 0.5103, 0.9222, 0.6214, 0.8503, 0.5178, 0.5451, 0.7755, 0.5627, 0.6007, 0.6893, 0.6735, 0.3348, 0.9176, 0.04964, 0.7974, 0.1137, 0.6761, 0.303, 0.4797, 0.09795, 0.405, 0.1594, 0.3255, 0.303, 0.4797, 0.1594, 0.3255, 0.4067, 0.4491, 0.3937, 0.4811, 0.303, 0.4797, 0.4067, 0.4491, 0.5387, 0.1652, 0.7387, 0.1395, 0.6807, 0.2657, 0.4067, 0.4491, 0.1594, 0.3255, 0.2655, 0.2994, 0.5451, 0.7755, 0.4067, 0.6818, 0.5627, 0.6007, 0.4067, 0.6818, 0.475, 0.5764, 0.5627, 0.6007, 0.4916, 0.9221, 0.5451, 0.7755, 0.6188, 0.8778, 0.3216, 0.2006, 0.2641, 0.0, 0.4063, 0.1296, 0.4916, 0.9221, 0.4068, 0.8229, 0.5451, 0.7755, 0.6117, 0.0107, 0.7731, 0.05268, 0.7387, 0.1395, 0.7519, 0.6285, 0.9222, 0.6214, 0.8725, 0.7393, 0.6188, 0.8778, 0.5451, 0.7755, 0.6893, 0.6735, 0.4068, 0.8229, 0.4067, 0.6818, 0.5451, 0.7755, 0.9894, 0.5103, 1.0, 0.6761, 0.9222, 0.6214, 0.4686, 0.4238, 0.5387, 0.1652, 0.6807, 0.2657, 0.8725, 0.7393, 1.0, 0.6761, 0.9949, 0.7776, 0.3348, 0.9176, 0.1137, 0.6761, 0.2591, 0.5736, 0.4969, 0.5103, 0.6807, 0.2657, 0.773, 0.3409, 0.06585, 0.1662, 0.04876, 0.03791, 0.1859, 0.07586, 0.7519, 0.6285, 0.8725, 0.7393, 0.7519, 0.7774, 0.6188, 0.8778, 0.6893, 0.6735, 0.7505, 0.7841, 0.1594, 0.3255, 0.06585, 0.1662, 0.1859, 0.07586, 0.1594, 0.3255, 0.1859, 0.07586, 0.3216, 0.2006, 0.2655, 0.2994, 0.1594, 0.3255, 0.3216, 0.2006, 0.3348, 0.9176, 0.2591, 0.5736, 0.3949, 0.8205, 0.9028, 0.859, 0.8725, 0.7393, 0.9949, 0.7776, 0.5387, 0.1652, 0.6117, 0.0107, 0.7387, 0.1395, 0.4061, 0.9141, 0.3348, 0.9176, 0.3949, 0.8205, 0.4969, 0.5103, 0.773, 0.3409, 0.5821, 0.4905, 0.7519, 0.7774, 0.8725, 0.7393, 0.9028, 0.859, 0.8503, 0.5178, 0.9222, 0.6214, 0.7519, 0.6285, 0.4067, 0.4491, 0.2655, 0.2994, 0.3216, 0.2006, 0.1137, 0.6761, 0.04819, 0.5695, 0.1697, 0.4811, 0.3949, 0.8205, 0.2591, 0.5736, 0.4067, 0.5666, 0.4067, 0.1505, 0.5023, 0.0, 0.6117, 0.0107, 0.1137, 0.6761, 0.1697, 0.4811, 0.2591, 0.5736, 0.7519, 0.9615, 0.6188, 0.8778, 0.7505, 0.7841, 0.3216, 0.2006, 0.1859, 0.07586, 0.2641, 0.0])
me_sphere_004.materials.append(mat_sparrowwhite)
me_sphere_004.materials.append(mat_sparrowpainted)
me_sphere_004.materials.append(mat_cruizerblack)
me_sphere_004.use_remesh_preserve_volume = False
me_sphere_004.use_remesh_preserve_attributes = False
me_sphere_004.use_mirror_vertex_groups = False
me_sphere_004.update()
me_sphere_005 = bpy.data.meshes.new('Sphere.005')
me_sphere_005.from_pydata([(-0.1766, -0.4918, -0.9303), (-0.1557, 0.8742, -0.6151), (0.01848, 0.2734, -1.004), (-0.2029, -1.065, 0.08364), (0.7202, 0.4643, -0.5732), (-0.8387, -0.5699, 0.2538), (-0.996, 0.19, 0.2538), (0.4477, -0.3212, -0.8898), (0.7447, 0.6941, 0.3058), (-0.8742, -0.1557, -0.6151), (-0.2973, 1.034, 0.2179), (1.811e-07, -1.553e-07, 1.505), (0.6099, -0.8969, 0.08364), (1.065, -0.2029, 0.08364), (-0.05507, 0.02281, 1.548), (5.647e-07, -3.896e-07, 1.45), (0.0535, -0.02216, 1.547), (0.02216, 0.0535, 1.547), (5.647e-07, -3.896e-07, 1.45), (-0.02281, -0.05507, 1.548)], [], [(6, 9, 5), (11, 5, 3), (7, 2, 4), (13, 7, 4), (11, 8, 10), (2, 0, 9), (13, 4, 8), (11, 6, 5), (4, 2, 1), (3, 0, 12), (10, 1, 9), (11, 13, 8), (11, 3, 12), (11, 10, 6), (9, 0, 3), (0, 2, 7), (5, 9, 3), (11, 12, 13), (12, 7, 13), (8, 4, 1), (12, 0, 7), (10, 9, 6), (8, 1, 10), (1, 2, 9), (16, 14, 15), (15, 14, 16), (18, 19, 17), (17, 19, 18)])
me_sphere_005.polygons.foreach_set('use_smooth', [True] * 28)
me_sphere_005.polygons.foreach_set('material_index', [1, 1, 1, 1, 1, 1, 1, 1, 1, 1, 1, 1, 1, 1, 1, 1, 1, 1, 1, 1, 1, 1, 1, 1, 1, 1, 1, 1])
_uv = me_sphere_005.uv_layers.new(name='UVMap')
_uv.uv.foreach_set('vector', [0.8818, 0.6871, 0.7754, 0.5705, 0.9635, 0.5937, 0.5108, 0.323, 0.5107, 0.01589, 0.6511, 0.0, 0.5889, 0.7377, 0.6634, 0.6535, 0.7566, 0.777, 0.6707, 0.9508, 0.5889, 0.7377, 0.7566, 0.777, 0.3344, 0.4606, 0.2963, 0.2481, 0.5107, 0.2766, 0.1176, 0.4284, 0.2626, 0.3862, 0.2963, 0.5363, 0.1347, 0.0147, 0.2963, 0.03025, 0.2555, 0.1648, 0.5111, 0.6535, 0.7099, 0.4063, 0.7726, 0.5039, 0.3236, 0.07158, 0.4566, 0.0, 0.5104, 0.1077, 0.9999, 0.4359, 0.7726, 0.4062, 1.0, 0.323, 0.05705, 0.6986, 0.05017, 0.5567, 0.2963, 0.5363, 5.717e-06, 0.3401, 0.1347, 0.0147, 0.2555, 0.1648, 0.5108, 0.323, 0.6511, 0.0, 0.7819, 0.09819, 0.5111, 0.6535, 0.5107, 0.323, 0.7099, 0.4063, 0.7754, 0.5705, 0.7726, 0.4062, 0.9999, 0.4359, 0.2626, 0.3862, 0.1176, 0.4284, 0.1641, 0.3401, 0.9635, 0.5937, 0.7754, 0.5705, 0.9999, 0.4359, 5.717e-06, 0.3401, 0.0, 0.0, 0.1347, 0.0147, 0.5107, 0.946, 0.5889, 0.7377, 0.6707, 0.9508, 0.2963, 0.2481, 0.3236, 0.07158, 0.5104, 0.1077, 0.5107, 0.946, 0.5109, 0.6866, 0.5889, 0.7377, 0.05705, 0.6986, 0.2963, 0.5363, 0.2722, 0.6986, 0.2963, 0.2481, 0.5104, 0.1077, 0.5107, 0.2766, 0.05017, 0.5567, 0.1176, 0.4284, 0.2963, 0.5363, 0.6557, 0.7626, 0.6339, 0.7505, 0.6557, 0.7391, 0.01364, 0.4075, 0.01365, 0.4317, 0.0, 0.4151, 0.01364, 0.4075, 0.01365, 0.4317, 0.0, 0.4151, 0.6557, 0.7626, 0.6339, 0.7505, 0.6557, 0.7391])
me_sphere_005.materials.append(mat_sparrowwhite)
me_sphere_005.materials.append(mat_sparrowpainted)
me_sphere_005.materials.append(mat_cruizerblack)
me_sphere_005.use_remesh_preserve_volume = False
me_sphere_005.use_remesh_preserve_attributes = False
me_sphere_005.use_mirror_vertex_groups = False
me_sphere_005.update()
me_cube = bpy.data.meshes.new('Cube')
me_cube.from_pydata([(0.03232, 0.07803, -1.2), (3.725e-09, -3.725e-09, -1.062), (-0.0314, -0.07582, -1.199), (-0.07582, 0.0314, -1.199), (3.725e-09, -3.725e-09, -1.062), (0.07803, -0.03232, -1.2), (5.96e-08, 1.341e-07, -1.127), (1.0, 1.0, 0.993), (1.0, -1.0, 0.993), (-1.0, -1.0, 0.993), (-1.0, 1.0, 0.993), (-0.8388, 0.8388, 1.708), (-0.8388, -0.8388, 1.708), (0.8388, -0.8388, 1.708), (0.8388, 0.8388, 1.708), (-1.192e-07, -1.639e-07, 2.407)], [], [(2, 0, 1), (1, 0, 2), (4, 5, 3), (3, 5, 4), (6, 7, 8), (6, 8, 9), (6, 9, 10), (7, 6, 10), (7, 10, 11, 14), (10, 9, 12, 11), (9, 8, 13, 12), (8, 7, 14, 13), (13, 14, 15), (12, 13, 15), (11, 12, 15), (14, 11, 15)])
me_cube.polygons.foreach_set('use_smooth', [True] * 16)
me_cube.polygons.foreach_set('material_index', [1, 1, 1, 1, 1, 1, 1, 1, 1, 1, 1, 1, 1, 1, 1, 1])
_uv = me_cube.uv_layers.new(name='UVMap')
_uv.uv.foreach_set('vector', [0.6557, 0.7626, 0.6339, 0.7505, 0.6557, 0.7391, 0.01364, 0.4075, 0.01365, 0.4317, 0.0, 0.4151, 0.01364, 0.4075, 0.01365, 0.4317, 0.0, 0.4151, 0.6557, 0.7626, 0.6339, 0.7505, 0.6557, 0.7391, 0.3629, 0.3742, 0.666, 0.4696, 0.4489, 0.6801, 0.7258, 0.3742, 0.4227, 0.2788, 0.6398, 0.06833, 0.3629, 0.0, 0.2769, 0.3059, 0.0598, 0.09536, 0.0846, 0.6413, 0.3624, 0.3742, 0.3629, 0.7595, 1.0, 0.4823, 0.7605, 0.6669, 0.7261, 0.5824, 0.927, 0.4276, 0.0598, 0.09536, 0.2769, 0.3059, 0.1823, 0.3685, 0.00016, 0.1919, 0.6398, 0.06833, 0.4227, 0.2788, 0.3631, 0.1823, 0.5451, 0.005753, 0.4489, 0.6801, 0.666, 0.4696, 0.7256, 0.5661, 0.5435, 0.7427, 0.5435, 0.7427, 0.7256, 0.5661, 0.7258, 0.7484, 0.5451, 0.005753, 0.3631, 0.1823, 0.3629, 0.0, 0.00016, 0.1919, 0.1823, 0.3685, 0.0, 0.3742, 0.927, 0.4276, 0.7261, 0.5824, 0.7258, 0.3742])
me_cube.materials.append(mat_sparrowwhite)
me_cube.materials.append(mat_sparrowpainted)
me_cube.materials.append(mat_cruizerblack)
me_cube.use_remesh_preserve_volume = False
me_cube.use_remesh_preserve_attributes = False
me_cube.use_mirror_vertex_groups = False
me_cube.update()
arm_armature_002 = bpy.data.armatures.new('Armature.002')  # bones are not reproduced

# ---- objects
ob_armature = bpy.data.objects.new('Armature', arm_armature_002)
ob_sphere_002 = bpy.data.objects.new('Sphere.002', me_sphere_002)
ob_sphere_000 = bpy.data.objects.new('Sphere.000', me_sphere_003)
ob_sphere_001 = bpy.data.objects.new('Sphere.001', me_sphere_004)
ob_sphere_005 = bpy.data.objects.new('Sphere.005', me_sphere_005)
ob_cube = bpy.data.objects.new('Cube', me_cube)

# ---- transforms, parenting, visibility, modifiers, constraints
ob_armature.location = (0.0, 0.0, 0.0)
ob_armature.lineart.crease_threshold = 0.0
ob_sphere_002.location = (0.0, 0.0, 0.0)
ob_sphere_002.rotation_euler = (-2.687e-07, 3.142, 1.344e-07)
ob_sphere_002.scale = (40.0, 40.0, 40.0)
ob_sphere_002.lineart.crease_threshold = 0.0
ob_sphere_000.location = (0.0, 0.0, 0.0)
ob_sphere_000.rotation_euler = (-2.687e-07, 3.142, 1.344e-07)
ob_sphere_000.scale = (40.0, 40.0, 40.0)
ob_sphere_000.lineart.crease_threshold = 0.0
ob_sphere_001.location = (0.0, 0.0, 0.0)
ob_sphere_001.rotation_euler = (-2.687e-07, 3.142, 1.344e-07)
ob_sphere_001.scale = (40.0, 40.0, 40.0)
ob_sphere_001.lineart.crease_threshold = 0.0
ob_sphere_005.location = (0.0, 0.0, 0.0)
ob_sphere_005.rotation_euler = (-2.687e-07, 3.142, 1.344e-07)
ob_sphere_005.scale = (40.0, 40.0, 40.0)
ob_sphere_005.lineart.crease_threshold = 0.0
ob_cube.location = (0.0, 0.0, -28.03)
ob_cube.rotation_euler = (0.0, -0.0, -0.7854)
ob_cube.scale = (28.23, 28.23, 28.23)
ob_cube.lineart.crease_threshold = 0.0

# ---- collection membership
col_collection_4.objects.link(ob_armature)
col_collection_11.objects.link(ob_sphere_002)
col_collection_12.objects.link(ob_sphere_000)
col_collection_13.objects.link(ob_sphere_001)
col_collection_14.objects.link(ob_sphere_005)
col_collection_15.objects.link(ob_cube)

# ---- scene / render settings (as saved in the file)
scene.frame_start = 1; scene.frame_end = 250; scene.frame_set(1)
scene.render.engine = 'BLENDER_EEVEE_NEXT'
scene.render.image_settings.color_mode = 'RGB'
scene.render.image_settings.compression = 90
scene.render.resolution_percentage = 50
scene.render.dither_intensity = 0.0
scene.render.bake_margin = 2
scene.render.bake_bias = 0.0
scene.cycles.use_denoising = False
scene.cycles.samples = 10
scene.cycles.sampling_pattern = 'TABULATED_SOBOL'
scene.cycles.light_sampling_threshold = 0.0
scene.cycles.use_adaptive_sampling = False
scene.cycles.use_light_tree = False
scene.cycles.blur_glossy = 0.0
scene.cycles.volume_bounces = 1
scene.cycles.pixel_filter_type = 'GAUSSIAN'
scene.cycles.sample_clamp_indirect = 0.0
scene.view_settings.view_transform = 'Standard'
bpy.context.view_layer.update()

# ---- added for rendering (the .blend has no active camera and no usable light): camera, sun
cam_auto = bpy.data.cameras.new('AutoCamera')
cam_auto.lens = 50.0
cam_auto.sensor_width = 36.0
cam_auto.clip_end = 2468.78
ob_auto_camera = bpy.data.objects.new('AutoCamera', cam_auto)
scene.collection.objects.link(ob_auto_camera)
ob_auto_camera.location = (140.672, -168.806, 101.54)
ob_auto_camera.rotation_euler = (1.09748, -7.21219e-08, 0.694738)
scene.camera = ob_auto_camera
light_auto_sun = bpy.data.lights.new('AutoSun', 'SUN')
light_auto_sun.energy = 3.0
light_auto_sun.angle = 0.0523599
ob_auto_sun = bpy.data.objects.new('AutoSun', light_auto_sun)
scene.collection.objects.link(ob_auto_sun)
ob_auto_sun.rotation_euler = (0.872665, 0.174533, 0.523599)
bpy.context.view_layer.update()
